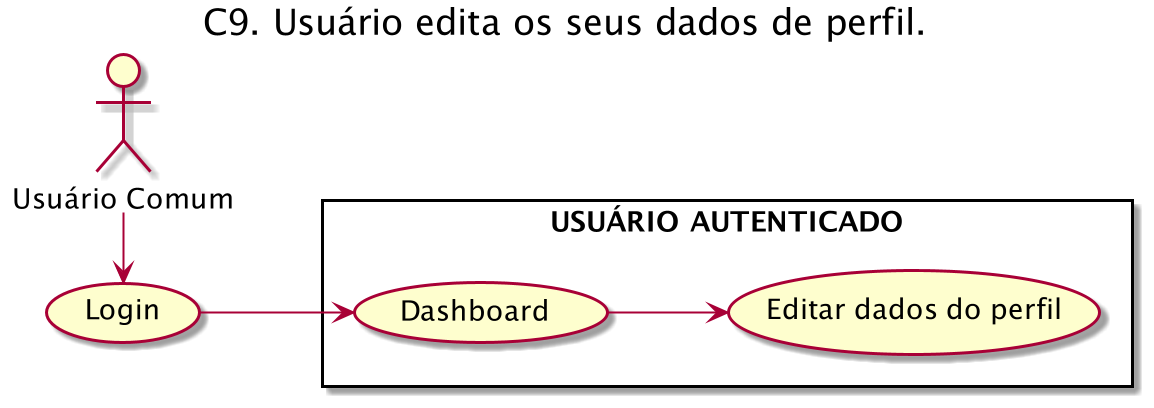

The diagram above was rendered by PlantUML. Its source (embedded in the PNG):
@startuml
left to right direction
title "C9. Usuário edita os seus dados de perfil."

User as "Usuário Comum"

rectangle "USUÁRIO AUTENTICADO" {
    (Editar dados do perfil) as FavEmpresa
    (Dashboard) as VerEmpresas
}

(Login) as Login

User -r--> Login
Login --> VerEmpresas
VerEmpresas --> FavEmpresa
@enduml